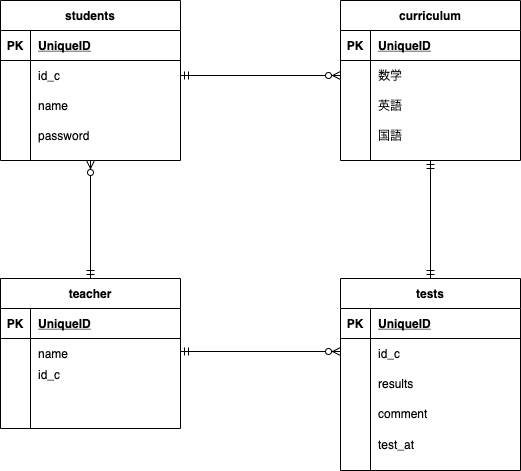

The diagram above was exported from draw.io. Its source (the exported page's mxGraphModel, read from the mxfile embedded in the PNG):
<mxGraphModel dx="658" dy="652" grid="1" gridSize="10" guides="1" tooltips="1" connect="1" arrows="1" fold="1" page="1" pageScale="1" pageWidth="827" pageHeight="1169" math="0" shadow="0">
  <root>
    <mxCell id="0" />
    <mxCell id="1" parent="0" />
    <mxCell id="35" value="students" style="shape=table;startSize=30;container=1;collapsible=1;childLayout=tableLayout;fixedRows=1;rowLines=0;fontStyle=1;align=center;resizeLast=1;" vertex="1" parent="1">
      <mxGeometry x="60" y="50" width="180" height="160" as="geometry" />
    </mxCell>
    <mxCell id="36" value="" style="shape=partialRectangle;collapsible=0;dropTarget=0;pointerEvents=0;fillColor=none;top=0;left=0;bottom=1;right=0;points=[[0,0.5],[1,0.5]];portConstraint=eastwest;" vertex="1" parent="35">
      <mxGeometry y="30" width="180" height="30" as="geometry" />
    </mxCell>
    <mxCell id="37" value="PK" style="shape=partialRectangle;connectable=0;fillColor=none;top=0;left=0;bottom=0;right=0;fontStyle=1;overflow=hidden;" vertex="1" parent="36">
      <mxGeometry width="30" height="30" as="geometry" />
    </mxCell>
    <mxCell id="38" value="UniqueID" style="shape=partialRectangle;connectable=0;fillColor=none;top=0;left=0;bottom=0;right=0;align=left;spacingLeft=6;fontStyle=5;overflow=hidden;" vertex="1" parent="36">
      <mxGeometry x="30" width="150" height="30" as="geometry" />
    </mxCell>
    <mxCell id="39" value="" style="shape=partialRectangle;collapsible=0;dropTarget=0;pointerEvents=0;fillColor=none;top=0;left=0;bottom=0;right=0;points=[[0,0.5],[1,0.5]];portConstraint=eastwest;" vertex="1" parent="35">
      <mxGeometry y="60" width="180" height="30" as="geometry" />
    </mxCell>
    <mxCell id="40" value="" style="shape=partialRectangle;connectable=0;fillColor=none;top=0;left=0;bottom=0;right=0;editable=1;overflow=hidden;" vertex="1" parent="39">
      <mxGeometry width="30" height="30" as="geometry" />
    </mxCell>
    <mxCell id="41" value="id_c" style="shape=partialRectangle;connectable=0;fillColor=none;top=0;left=0;bottom=0;right=0;align=left;spacingLeft=6;overflow=hidden;" vertex="1" parent="39">
      <mxGeometry x="30" width="150" height="30" as="geometry" />
    </mxCell>
    <mxCell id="42" value="" style="shape=partialRectangle;collapsible=0;dropTarget=0;pointerEvents=0;fillColor=none;top=0;left=0;bottom=0;right=0;points=[[0,0.5],[1,0.5]];portConstraint=eastwest;" vertex="1" parent="35">
      <mxGeometry y="90" width="180" height="30" as="geometry" />
    </mxCell>
    <mxCell id="43" value="" style="shape=partialRectangle;connectable=0;fillColor=none;top=0;left=0;bottom=0;right=0;editable=1;overflow=hidden;" vertex="1" parent="42">
      <mxGeometry width="30" height="30" as="geometry" />
    </mxCell>
    <mxCell id="44" value="name" style="shape=partialRectangle;connectable=0;fillColor=none;top=0;left=0;bottom=0;right=0;align=left;spacingLeft=6;overflow=hidden;" vertex="1" parent="42">
      <mxGeometry x="30" width="150" height="30" as="geometry" />
    </mxCell>
    <mxCell id="45" value="" style="shape=partialRectangle;collapsible=0;dropTarget=0;pointerEvents=0;fillColor=none;top=0;left=0;bottom=0;right=0;points=[[0,0.5],[1,0.5]];portConstraint=eastwest;" vertex="1" parent="35">
      <mxGeometry y="120" width="180" height="30" as="geometry" />
    </mxCell>
    <mxCell id="46" value="" style="shape=partialRectangle;connectable=0;fillColor=none;top=0;left=0;bottom=0;right=0;editable=1;overflow=hidden;" vertex="1" parent="45">
      <mxGeometry width="30" height="30" as="geometry" />
    </mxCell>
    <mxCell id="47" value="" style="shape=partialRectangle;connectable=0;fillColor=none;top=0;left=0;bottom=0;right=0;align=left;spacingLeft=6;overflow=hidden;" vertex="1" parent="45">
      <mxGeometry x="30" width="150" height="30" as="geometry" />
    </mxCell>
    <mxCell id="48" value="curriculum" style="shape=table;startSize=30;container=1;collapsible=1;childLayout=tableLayout;fixedRows=1;rowLines=0;fontStyle=1;align=center;resizeLast=1;" vertex="1" parent="1">
      <mxGeometry x="400" y="50" width="180" height="160" as="geometry" />
    </mxCell>
    <mxCell id="49" value="" style="shape=partialRectangle;collapsible=0;dropTarget=0;pointerEvents=0;fillColor=none;top=0;left=0;bottom=1;right=0;points=[[0,0.5],[1,0.5]];portConstraint=eastwest;" vertex="1" parent="48">
      <mxGeometry y="30" width="180" height="30" as="geometry" />
    </mxCell>
    <mxCell id="50" value="PK" style="shape=partialRectangle;connectable=0;fillColor=none;top=0;left=0;bottom=0;right=0;fontStyle=1;overflow=hidden;" vertex="1" parent="49">
      <mxGeometry width="30" height="30" as="geometry" />
    </mxCell>
    <mxCell id="51" value="UniqueID" style="shape=partialRectangle;connectable=0;fillColor=none;top=0;left=0;bottom=0;right=0;align=left;spacingLeft=6;fontStyle=5;overflow=hidden;" vertex="1" parent="49">
      <mxGeometry x="30" width="150" height="30" as="geometry" />
    </mxCell>
    <mxCell id="52" value="" style="shape=partialRectangle;collapsible=0;dropTarget=0;pointerEvents=0;fillColor=none;top=0;left=0;bottom=0;right=0;points=[[0,0.5],[1,0.5]];portConstraint=eastwest;" vertex="1" parent="48">
      <mxGeometry y="60" width="180" height="30" as="geometry" />
    </mxCell>
    <mxCell id="53" value="" style="shape=partialRectangle;connectable=0;fillColor=none;top=0;left=0;bottom=0;right=0;editable=1;overflow=hidden;" vertex="1" parent="52">
      <mxGeometry width="30" height="30" as="geometry" />
    </mxCell>
    <mxCell id="54" value="数学" style="shape=partialRectangle;connectable=0;fillColor=none;top=0;left=0;bottom=0;right=0;align=left;spacingLeft=6;overflow=hidden;" vertex="1" parent="52">
      <mxGeometry x="30" width="150" height="30" as="geometry" />
    </mxCell>
    <mxCell id="55" value="" style="shape=partialRectangle;collapsible=0;dropTarget=0;pointerEvents=0;fillColor=none;top=0;left=0;bottom=0;right=0;points=[[0,0.5],[1,0.5]];portConstraint=eastwest;" vertex="1" parent="48">
      <mxGeometry y="90" width="180" height="30" as="geometry" />
    </mxCell>
    <mxCell id="56" value="" style="shape=partialRectangle;connectable=0;fillColor=none;top=0;left=0;bottom=0;right=0;editable=1;overflow=hidden;" vertex="1" parent="55">
      <mxGeometry width="30" height="30" as="geometry" />
    </mxCell>
    <mxCell id="57" value="英語" style="shape=partialRectangle;connectable=0;fillColor=none;top=0;left=0;bottom=0;right=0;align=left;spacingLeft=6;overflow=hidden;" vertex="1" parent="55">
      <mxGeometry x="30" width="150" height="30" as="geometry" />
    </mxCell>
    <mxCell id="58" value="" style="shape=partialRectangle;collapsible=0;dropTarget=0;pointerEvents=0;fillColor=none;top=0;left=0;bottom=0;right=0;points=[[0,0.5],[1,0.5]];portConstraint=eastwest;" vertex="1" parent="48">
      <mxGeometry y="120" width="180" height="30" as="geometry" />
    </mxCell>
    <mxCell id="59" value="" style="shape=partialRectangle;connectable=0;fillColor=none;top=0;left=0;bottom=0;right=0;editable=1;overflow=hidden;" vertex="1" parent="58">
      <mxGeometry width="30" height="30" as="geometry" />
    </mxCell>
    <mxCell id="60" value="国語" style="shape=partialRectangle;connectable=0;fillColor=none;top=0;left=0;bottom=0;right=0;align=left;spacingLeft=6;overflow=hidden;" vertex="1" parent="58">
      <mxGeometry x="30" width="150" height="30" as="geometry" />
    </mxCell>
    <mxCell id="61" value="teacher" style="shape=table;startSize=30;container=1;collapsible=1;childLayout=tableLayout;fixedRows=1;rowLines=0;fontStyle=1;align=center;resizeLast=1;" vertex="1" parent="1">
      <mxGeometry x="60" y="328" width="180" height="150" as="geometry" />
    </mxCell>
    <mxCell id="62" value="" style="shape=partialRectangle;collapsible=0;dropTarget=0;pointerEvents=0;fillColor=none;top=0;left=0;bottom=1;right=0;points=[[0,0.5],[1,0.5]];portConstraint=eastwest;" vertex="1" parent="61">
      <mxGeometry y="30" width="180" height="30" as="geometry" />
    </mxCell>
    <mxCell id="63" value="PK" style="shape=partialRectangle;connectable=0;fillColor=none;top=0;left=0;bottom=0;right=0;fontStyle=1;overflow=hidden;" vertex="1" parent="62">
      <mxGeometry width="30" height="30" as="geometry" />
    </mxCell>
    <mxCell id="64" value="UniqueID" style="shape=partialRectangle;connectable=0;fillColor=none;top=0;left=0;bottom=0;right=0;align=left;spacingLeft=6;fontStyle=5;overflow=hidden;" vertex="1" parent="62">
      <mxGeometry x="30" width="150" height="30" as="geometry" />
    </mxCell>
    <mxCell id="65" value="" style="shape=partialRectangle;collapsible=0;dropTarget=0;pointerEvents=0;fillColor=none;top=0;left=0;bottom=0;right=0;points=[[0,0.5],[1,0.5]];portConstraint=eastwest;" vertex="1" parent="61">
      <mxGeometry y="60" width="180" height="30" as="geometry" />
    </mxCell>
    <mxCell id="66" value="" style="shape=partialRectangle;connectable=0;fillColor=none;top=0;left=0;bottom=0;right=0;editable=1;overflow=hidden;" vertex="1" parent="65">
      <mxGeometry width="30" height="30" as="geometry" />
    </mxCell>
    <mxCell id="67" value="name" style="shape=partialRectangle;connectable=0;fillColor=none;top=0;left=0;bottom=0;right=0;align=left;spacingLeft=6;overflow=hidden;" vertex="1" parent="65">
      <mxGeometry x="30" width="150" height="30" as="geometry" />
    </mxCell>
    <mxCell id="68" value="" style="shape=partialRectangle;collapsible=0;dropTarget=0;pointerEvents=0;fillColor=none;top=0;left=0;bottom=0;right=0;points=[[0,0.5],[1,0.5]];portConstraint=eastwest;" vertex="1" parent="61">
      <mxGeometry y="90" width="180" height="30" as="geometry" />
    </mxCell>
    <mxCell id="69" value="" style="shape=partialRectangle;connectable=0;fillColor=none;top=0;left=0;bottom=0;right=0;editable=1;overflow=hidden;" vertex="1" parent="68">
      <mxGeometry width="30" height="30" as="geometry" />
    </mxCell>
    <mxCell id="70" value="" style="shape=partialRectangle;connectable=0;fillColor=none;top=0;left=0;bottom=0;right=0;align=left;spacingLeft=6;overflow=hidden;" vertex="1" parent="68">
      <mxGeometry x="30" width="150" height="30" as="geometry" />
    </mxCell>
    <mxCell id="71" value="" style="shape=partialRectangle;collapsible=0;dropTarget=0;pointerEvents=0;fillColor=none;top=0;left=0;bottom=0;right=0;points=[[0,0.5],[1,0.5]];portConstraint=eastwest;" vertex="1" parent="61">
      <mxGeometry y="120" width="180" height="30" as="geometry" />
    </mxCell>
    <mxCell id="72" value="" style="shape=partialRectangle;connectable=0;fillColor=none;top=0;left=0;bottom=0;right=0;editable=1;overflow=hidden;" vertex="1" parent="71">
      <mxGeometry width="30" height="30" as="geometry" />
    </mxCell>
    <mxCell id="73" value="" style="shape=partialRectangle;connectable=0;fillColor=none;top=0;left=0;bottom=0;right=0;align=left;spacingLeft=6;overflow=hidden;" vertex="1" parent="71">
      <mxGeometry x="30" width="150" height="30" as="geometry" />
    </mxCell>
    <mxCell id="74" value="tests" style="shape=table;startSize=30;container=1;collapsible=1;childLayout=tableLayout;fixedRows=1;rowLines=0;fontStyle=1;align=center;resizeLast=1;" vertex="1" parent="1">
      <mxGeometry x="400" y="328" width="180" height="192" as="geometry" />
    </mxCell>
    <mxCell id="75" value="" style="shape=partialRectangle;collapsible=0;dropTarget=0;pointerEvents=0;fillColor=none;top=0;left=0;bottom=1;right=0;points=[[0,0.5],[1,0.5]];portConstraint=eastwest;" vertex="1" parent="74">
      <mxGeometry y="30" width="180" height="30" as="geometry" />
    </mxCell>
    <mxCell id="76" value="PK" style="shape=partialRectangle;connectable=0;fillColor=none;top=0;left=0;bottom=0;right=0;fontStyle=1;overflow=hidden;" vertex="1" parent="75">
      <mxGeometry width="30" height="30" as="geometry" />
    </mxCell>
    <mxCell id="77" value="UniqueID" style="shape=partialRectangle;connectable=0;fillColor=none;top=0;left=0;bottom=0;right=0;align=left;spacingLeft=6;fontStyle=5;overflow=hidden;" vertex="1" parent="75">
      <mxGeometry x="30" width="150" height="30" as="geometry" />
    </mxCell>
    <mxCell id="78" value="" style="shape=partialRectangle;collapsible=0;dropTarget=0;pointerEvents=0;fillColor=none;top=0;left=0;bottom=0;right=0;points=[[0,0.5],[1,0.5]];portConstraint=eastwest;" vertex="1" parent="74">
      <mxGeometry y="60" width="180" height="30" as="geometry" />
    </mxCell>
    <mxCell id="79" value="" style="shape=partialRectangle;connectable=0;fillColor=none;top=0;left=0;bottom=0;right=0;editable=1;overflow=hidden;" vertex="1" parent="78">
      <mxGeometry width="30" height="30" as="geometry" />
    </mxCell>
    <mxCell id="80" value="id_c" style="shape=partialRectangle;connectable=0;fillColor=none;top=0;left=0;bottom=0;right=0;align=left;spacingLeft=6;overflow=hidden;" vertex="1" parent="78">
      <mxGeometry x="30" width="150" height="30" as="geometry" />
    </mxCell>
    <mxCell id="81" value="" style="shape=partialRectangle;collapsible=0;dropTarget=0;pointerEvents=0;fillColor=none;top=0;left=0;bottom=0;right=0;points=[[0,0.5],[1,0.5]];portConstraint=eastwest;" vertex="1" parent="74">
      <mxGeometry y="90" width="180" height="30" as="geometry" />
    </mxCell>
    <mxCell id="82" value="" style="shape=partialRectangle;connectable=0;fillColor=none;top=0;left=0;bottom=0;right=0;editable=1;overflow=hidden;" vertex="1" parent="81">
      <mxGeometry width="30" height="30" as="geometry" />
    </mxCell>
    <mxCell id="83" value="results" style="shape=partialRectangle;connectable=0;fillColor=none;top=0;left=0;bottom=0;right=0;align=left;spacingLeft=6;overflow=hidden;" vertex="1" parent="81">
      <mxGeometry x="30" width="150" height="30" as="geometry" />
    </mxCell>
    <mxCell id="84" value="" style="shape=partialRectangle;collapsible=0;dropTarget=0;pointerEvents=0;fillColor=none;top=0;left=0;bottom=0;right=0;points=[[0,0.5],[1,0.5]];portConstraint=eastwest;" vertex="1" parent="74">
      <mxGeometry y="120" width="180" height="30" as="geometry" />
    </mxCell>
    <mxCell id="85" value="" style="shape=partialRectangle;connectable=0;fillColor=none;top=0;left=0;bottom=0;right=0;editable=1;overflow=hidden;" vertex="1" parent="84">
      <mxGeometry width="30" height="30" as="geometry" />
    </mxCell>
    <mxCell id="86" value="comment" style="shape=partialRectangle;connectable=0;fillColor=none;top=0;left=0;bottom=0;right=0;align=left;spacingLeft=6;overflow=hidden;" vertex="1" parent="84">
      <mxGeometry x="30" width="150" height="30" as="geometry" />
    </mxCell>
    <mxCell id="87" value="" style="edgeStyle=orthogonalEdgeStyle;fontSize=12;html=1;endArrow=ERzeroToMany;startArrow=ERmandOne;exitX=1;exitY=0.5;exitDx=0;exitDy=0;entryX=0;entryY=0.5;entryDx=0;entryDy=0;" edge="1" parent="1" source="39" target="52">
      <mxGeometry width="100" height="100" relative="1" as="geometry">
        <mxPoint x="280" y="230" as="sourcePoint" />
        <mxPoint x="380" y="130" as="targetPoint" />
      </mxGeometry>
    </mxCell>
    <mxCell id="88" value="" style="edgeStyle=orthogonalEdgeStyle;fontSize=12;html=1;endArrow=ERmandOne;startArrow=ERmandOne;entryX=0.5;entryY=0;entryDx=0;entryDy=0;exitX=0.5;exitY=1;exitDx=0;exitDy=0;" edge="1" parent="1" source="48" target="74">
      <mxGeometry width="100" height="100" relative="1" as="geometry">
        <mxPoint x="290" y="390" as="sourcePoint" />
        <mxPoint x="390" y="290" as="targetPoint" />
      </mxGeometry>
    </mxCell>
    <mxCell id="90" value="" style="edgeStyle=orthogonalEdgeStyle;fontSize=12;html=1;endArrow=ERzeroToMany;startArrow=ERmandOne;exitX=0.5;exitY=0;exitDx=0;exitDy=0;entryX=0.5;entryY=1;entryDx=0;entryDy=0;" edge="1" parent="1" source="61" target="35">
      <mxGeometry width="100" height="100" relative="1" as="geometry">
        <mxPoint x="290" y="390" as="sourcePoint" />
        <mxPoint x="390" y="290" as="targetPoint" />
      </mxGeometry>
    </mxCell>
    <mxCell id="92" value="" style="shape=partialRectangle;collapsible=0;dropTarget=0;pointerEvents=0;fillColor=none;top=0;left=0;bottom=0;right=0;points=[[0,0.5],[1,0.5]];portConstraint=eastwest;" vertex="1" parent="1">
      <mxGeometry x="60" y="409" width="180" height="30" as="geometry" />
    </mxCell>
    <mxCell id="93" value="" style="shape=partialRectangle;connectable=0;fillColor=none;top=0;left=0;bottom=0;right=0;editable=1;overflow=hidden;" vertex="1" parent="92">
      <mxGeometry width="30" height="30" as="geometry" />
    </mxCell>
    <mxCell id="94" value="id_c" style="shape=partialRectangle;connectable=0;fillColor=none;top=0;left=0;bottom=0;right=0;align=left;spacingLeft=6;overflow=hidden;" vertex="1" parent="92">
      <mxGeometry x="30" width="150" height="30" as="geometry" />
    </mxCell>
    <mxCell id="95" value="" style="fontSize=12;html=1;endArrow=ERzeroToMany;startArrow=ERmandOne;" edge="1" parent="1">
      <mxGeometry width="100" height="100" relative="1" as="geometry">
        <mxPoint x="240" y="401" as="sourcePoint" />
        <mxPoint x="400" y="401" as="targetPoint" />
      </mxGeometry>
    </mxCell>
    <mxCell id="96" value="" style="shape=partialRectangle;collapsible=0;dropTarget=0;pointerEvents=0;fillColor=none;top=0;left=0;bottom=0;right=0;points=[[0,0.5],[1,0.5]];portConstraint=eastwest;" vertex="1" parent="1">
      <mxGeometry x="400" y="479" width="180" height="30" as="geometry" />
    </mxCell>
    <mxCell id="97" value="" style="shape=partialRectangle;connectable=0;fillColor=none;top=0;left=0;bottom=0;right=0;editable=1;overflow=hidden;" vertex="1" parent="96">
      <mxGeometry width="30" height="30" as="geometry" />
    </mxCell>
    <mxCell id="98" value="test_at" style="shape=partialRectangle;connectable=0;fillColor=none;top=0;left=0;bottom=0;right=0;align=left;spacingLeft=6;overflow=hidden;" vertex="1" parent="96">
      <mxGeometry x="30" width="150" height="30" as="geometry" />
    </mxCell>
    <mxCell id="99" value="" style="shape=partialRectangle;collapsible=0;dropTarget=0;pointerEvents=0;fillColor=none;top=0;left=0;bottom=0;right=0;points=[[0,0.5],[1,0.5]];portConstraint=eastwest;" vertex="1" parent="1">
      <mxGeometry x="60" y="170" width="180" height="30" as="geometry" />
    </mxCell>
    <mxCell id="100" value="" style="shape=partialRectangle;connectable=0;fillColor=none;top=0;left=0;bottom=0;right=0;editable=1;overflow=hidden;" vertex="1" parent="99">
      <mxGeometry width="30" height="30" as="geometry" />
    </mxCell>
    <mxCell id="101" value="password" style="shape=partialRectangle;connectable=0;fillColor=none;top=0;left=0;bottom=0;right=0;align=left;spacingLeft=6;overflow=hidden;" vertex="1" parent="99">
      <mxGeometry x="30" width="150" height="30" as="geometry" />
    </mxCell>
  </root>
</mxGraphModel>